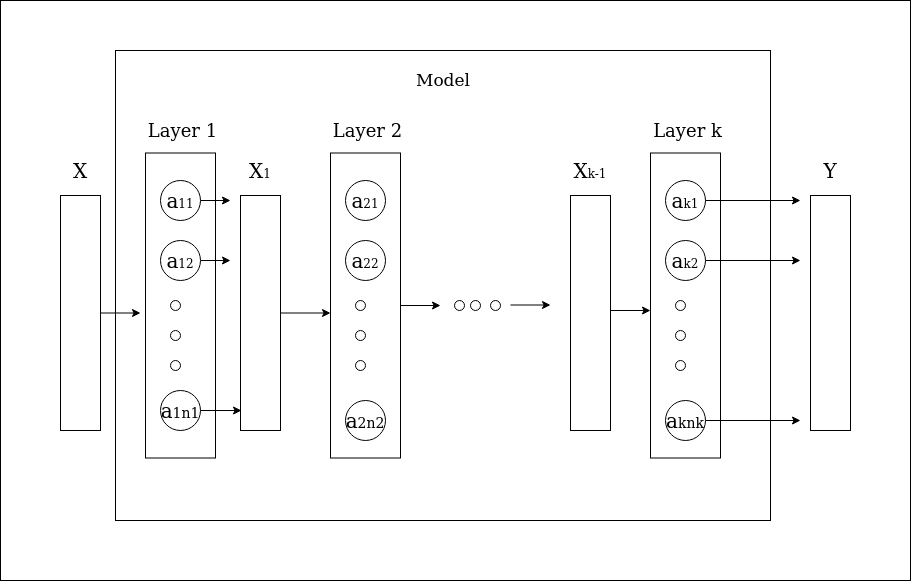

The diagram above was exported from draw.io. Its source (the exported page's mxGraphModel, read from the mxfile embedded in the PNG):
<mxGraphModel dx="2182" dy="776" grid="1" gridSize="10" guides="1" tooltips="1" connect="1" arrows="1" fold="1" page="1" pageScale="1" pageWidth="827" pageHeight="1169" math="0" shadow="0">
  <root>
    <mxCell id="0" />
    <mxCell id="1" parent="0" />
    <mxCell id="k0ONxBkNQltoou3RZnBW-1" value="" style="rounded=0;whiteSpace=wrap;html=1;" vertex="1" parent="1">
      <mxGeometry x="-40" width="910" height="580" as="geometry" />
    </mxCell>
    <mxCell id="Wl9lLfeShEoGpO9i7mvf-78" value="" style="rounded=0;whiteSpace=wrap;html=1;" parent="1" vertex="1">
      <mxGeometry x="75" y="50" width="655" height="470" as="geometry" />
    </mxCell>
    <mxCell id="Wl9lLfeShEoGpO9i7mvf-6" value="" style="rounded=0;whiteSpace=wrap;html=1;" parent="1" vertex="1">
      <mxGeometry x="105" y="152.5" width="70" height="305" as="geometry" />
    </mxCell>
    <mxCell id="Wl9lLfeShEoGpO9i7mvf-44" style="edgeStyle=orthogonalEdgeStyle;rounded=0;orthogonalLoop=1;jettySize=auto;html=1;exitX=1;exitY=0.5;exitDx=0;exitDy=0;" parent="1" source="Wl9lLfeShEoGpO9i7mvf-2" edge="1">
      <mxGeometry relative="1" as="geometry">
        <mxPoint x="190" y="200" as="targetPoint" />
      </mxGeometry>
    </mxCell>
    <mxCell id="Wl9lLfeShEoGpO9i7mvf-2" value="&lt;font style=&quot;font-size: 20px&quot;&gt;a&lt;font style=&quot;font-size: 12px&quot;&gt;11&lt;/font&gt;&lt;/font&gt;" style="ellipse;whiteSpace=wrap;html=1;aspect=fixed;" parent="1" vertex="1">
      <mxGeometry x="120" y="180" width="40" height="40" as="geometry" />
    </mxCell>
    <mxCell id="Wl9lLfeShEoGpO9i7mvf-43" style="edgeStyle=orthogonalEdgeStyle;rounded=0;orthogonalLoop=1;jettySize=auto;html=1;" parent="1" source="Wl9lLfeShEoGpO9i7mvf-4" edge="1">
      <mxGeometry relative="1" as="geometry">
        <mxPoint x="190" y="260" as="targetPoint" />
      </mxGeometry>
    </mxCell>
    <mxCell id="Wl9lLfeShEoGpO9i7mvf-4" value="&lt;font style=&quot;font-size: 20px&quot;&gt;a&lt;font style=&quot;font-size: 12px&quot;&gt;12&lt;/font&gt;&lt;/font&gt;" style="ellipse;whiteSpace=wrap;html=1;aspect=fixed;" parent="1" vertex="1">
      <mxGeometry x="120" y="240" width="40" height="40" as="geometry" />
    </mxCell>
    <mxCell id="Wl9lLfeShEoGpO9i7mvf-42" style="edgeStyle=orthogonalEdgeStyle;rounded=0;orthogonalLoop=1;jettySize=auto;html=1;exitX=1;exitY=0.5;exitDx=0;exitDy=0;entryX=0.025;entryY=0.915;entryDx=0;entryDy=0;entryPerimeter=0;" parent="1" source="Wl9lLfeShEoGpO9i7mvf-5" target="Wl9lLfeShEoGpO9i7mvf-39" edge="1">
      <mxGeometry relative="1" as="geometry" />
    </mxCell>
    <mxCell id="Wl9lLfeShEoGpO9i7mvf-5" value="&lt;font style=&quot;font-size: 20px&quot;&gt;a&lt;font style=&quot;font-size: 14px&quot;&gt;1n1&lt;/font&gt;&lt;/font&gt;" style="ellipse;whiteSpace=wrap;html=1;aspect=fixed;" parent="1" vertex="1">
      <mxGeometry x="120" y="390" width="40" height="40" as="geometry" />
    </mxCell>
    <mxCell id="Wl9lLfeShEoGpO9i7mvf-11" value="" style="ellipse;whiteSpace=wrap;html=1;aspect=fixed;" parent="1" vertex="1">
      <mxGeometry x="130" y="360" width="10" height="10" as="geometry" />
    </mxCell>
    <mxCell id="Wl9lLfeShEoGpO9i7mvf-10" value="" style="ellipse;whiteSpace=wrap;html=1;aspect=fixed;" parent="1" vertex="1">
      <mxGeometry x="130" y="330" width="10" height="10" as="geometry" />
    </mxCell>
    <mxCell id="Wl9lLfeShEoGpO9i7mvf-9" value="" style="ellipse;whiteSpace=wrap;html=1;aspect=fixed;" parent="1" vertex="1">
      <mxGeometry x="130" y="300" width="10" height="10" as="geometry" />
    </mxCell>
    <mxCell id="Wl9lLfeShEoGpO9i7mvf-41" style="edgeStyle=orthogonalEdgeStyle;rounded=0;orthogonalLoop=1;jettySize=auto;html=1;" parent="1" source="Wl9lLfeShEoGpO9i7mvf-35" edge="1">
      <mxGeometry relative="1" as="geometry">
        <mxPoint x="100" y="312.5" as="targetPoint" />
      </mxGeometry>
    </mxCell>
    <mxCell id="Wl9lLfeShEoGpO9i7mvf-35" value="" style="rounded=0;whiteSpace=wrap;html=1;" parent="1" vertex="1">
      <mxGeometry x="20" y="195" width="40" height="235" as="geometry" />
    </mxCell>
    <mxCell id="Wl9lLfeShEoGpO9i7mvf-37" value="&lt;font style=&quot;font-size: 20px&quot;&gt;X&lt;/font&gt;" style="text;html=1;strokeColor=none;fillColor=none;align=center;verticalAlign=middle;whiteSpace=wrap;rounded=0;" parent="1" vertex="1">
      <mxGeometry x="20" y="160" width="40" height="20" as="geometry" />
    </mxCell>
    <mxCell id="Wl9lLfeShEoGpO9i7mvf-38" value="" style="group" parent="1" vertex="1" connectable="0">
      <mxGeometry x="290" y="150" width="70" height="307.5" as="geometry" />
    </mxCell>
    <mxCell id="Wl9lLfeShEoGpO9i7mvf-22" value="" style="group" parent="Wl9lLfeShEoGpO9i7mvf-38" vertex="1" connectable="0">
      <mxGeometry x="40" width="10" height="50" as="geometry" />
    </mxCell>
    <mxCell id="Wl9lLfeShEoGpO9i7mvf-21" value="" style="group" parent="Wl9lLfeShEoGpO9i7mvf-22" vertex="1" connectable="0">
      <mxGeometry width="10" height="50" as="geometry" />
    </mxCell>
    <mxCell id="Wl9lLfeShEoGpO9i7mvf-25" value="" style="rounded=0;whiteSpace=wrap;html=1;" parent="Wl9lLfeShEoGpO9i7mvf-38" vertex="1">
      <mxGeometry y="2.5" width="70" height="305" as="geometry" />
    </mxCell>
    <mxCell id="Wl9lLfeShEoGpO9i7mvf-26" value="&lt;font style=&quot;font-size: 20px&quot;&gt;a&lt;font style=&quot;font-size: 12px&quot;&gt;21&lt;/font&gt;&lt;/font&gt;" style="ellipse;whiteSpace=wrap;html=1;aspect=fixed;" parent="Wl9lLfeShEoGpO9i7mvf-38" vertex="1">
      <mxGeometry x="15" y="30" width="40" height="40" as="geometry" />
    </mxCell>
    <mxCell id="Wl9lLfeShEoGpO9i7mvf-27" value="&lt;font style=&quot;font-size: 20px&quot;&gt;a&lt;font style=&quot;font-size: 12px&quot;&gt;22&lt;/font&gt;&lt;/font&gt;" style="ellipse;whiteSpace=wrap;html=1;aspect=fixed;" parent="Wl9lLfeShEoGpO9i7mvf-38" vertex="1">
      <mxGeometry x="15" y="90" width="40" height="40" as="geometry" />
    </mxCell>
    <mxCell id="Wl9lLfeShEoGpO9i7mvf-28" value="&lt;font style=&quot;font-size: 20px&quot;&gt;a&lt;font style=&quot;font-size: 14px&quot;&gt;2n2&lt;/font&gt;&lt;/font&gt;" style="ellipse;whiteSpace=wrap;html=1;aspect=fixed;" parent="Wl9lLfeShEoGpO9i7mvf-38" vertex="1">
      <mxGeometry x="15" y="250" width="40" height="40" as="geometry" />
    </mxCell>
    <mxCell id="Wl9lLfeShEoGpO9i7mvf-29" value="" style="ellipse;whiteSpace=wrap;html=1;aspect=fixed;" parent="Wl9lLfeShEoGpO9i7mvf-38" vertex="1">
      <mxGeometry x="25" y="210" width="10" height="10" as="geometry" />
    </mxCell>
    <mxCell id="Wl9lLfeShEoGpO9i7mvf-30" value="" style="ellipse;whiteSpace=wrap;html=1;aspect=fixed;" parent="Wl9lLfeShEoGpO9i7mvf-38" vertex="1">
      <mxGeometry x="25" y="180" width="10" height="10" as="geometry" />
    </mxCell>
    <mxCell id="Wl9lLfeShEoGpO9i7mvf-31" value="" style="ellipse;whiteSpace=wrap;html=1;aspect=fixed;" parent="Wl9lLfeShEoGpO9i7mvf-38" vertex="1">
      <mxGeometry x="25" y="150" width="10" height="10" as="geometry" />
    </mxCell>
    <mxCell id="Wl9lLfeShEoGpO9i7mvf-45" style="edgeStyle=orthogonalEdgeStyle;rounded=0;orthogonalLoop=1;jettySize=auto;html=1;" parent="1" source="Wl9lLfeShEoGpO9i7mvf-39" edge="1">
      <mxGeometry relative="1" as="geometry">
        <mxPoint x="290" y="312.5" as="targetPoint" />
      </mxGeometry>
    </mxCell>
    <mxCell id="Wl9lLfeShEoGpO9i7mvf-39" value="" style="rounded=0;whiteSpace=wrap;html=1;" parent="1" vertex="1">
      <mxGeometry x="200" y="195" width="40" height="235" as="geometry" />
    </mxCell>
    <mxCell id="Wl9lLfeShEoGpO9i7mvf-40" value="&lt;font style=&quot;font-size: 20px&quot;&gt;X&lt;/font&gt;1" style="text;html=1;strokeColor=none;fillColor=none;align=center;verticalAlign=middle;whiteSpace=wrap;rounded=0;" parent="1" vertex="1">
      <mxGeometry x="200" y="160" width="40" height="20" as="geometry" />
    </mxCell>
    <mxCell id="Wl9lLfeShEoGpO9i7mvf-46" value="&lt;font style=&quot;font-size: 18px&quot;&gt;Layer 1&lt;/font&gt;" style="text;html=1;strokeColor=none;fillColor=none;align=center;verticalAlign=middle;whiteSpace=wrap;rounded=0;" parent="1" vertex="1">
      <mxGeometry x="105" y="120" width="75" height="20" as="geometry" />
    </mxCell>
    <mxCell id="Wl9lLfeShEoGpO9i7mvf-47" value="&lt;font style=&quot;font-size: 18px&quot;&gt;Layer 2&lt;br&gt;&lt;/font&gt;" style="text;html=1;strokeColor=none;fillColor=none;align=center;verticalAlign=middle;whiteSpace=wrap;rounded=0;" parent="1" vertex="1">
      <mxGeometry x="290" y="120" width="75" height="20" as="geometry" />
    </mxCell>
    <mxCell id="Wl9lLfeShEoGpO9i7mvf-51" value="" style="ellipse;whiteSpace=wrap;html=1;aspect=fixed;" parent="1" vertex="1">
      <mxGeometry x="414" y="300" width="10" height="10" as="geometry" />
    </mxCell>
    <mxCell id="Wl9lLfeShEoGpO9i7mvf-52" style="edgeStyle=orthogonalEdgeStyle;rounded=0;orthogonalLoop=1;jettySize=auto;html=1;exitX=1;exitY=0.5;exitDx=0;exitDy=0;" parent="1" source="Wl9lLfeShEoGpO9i7mvf-25" edge="1">
      <mxGeometry relative="1" as="geometry">
        <mxPoint x="400" y="305" as="targetPoint" />
      </mxGeometry>
    </mxCell>
    <mxCell id="Wl9lLfeShEoGpO9i7mvf-55" value="" style="ellipse;whiteSpace=wrap;html=1;aspect=fixed;" parent="1" vertex="1">
      <mxGeometry x="430" y="300" width="10" height="10" as="geometry" />
    </mxCell>
    <mxCell id="Wl9lLfeShEoGpO9i7mvf-56" value="" style="ellipse;whiteSpace=wrap;html=1;aspect=fixed;" parent="1" vertex="1">
      <mxGeometry x="450" y="300" width="10" height="10" as="geometry" />
    </mxCell>
    <mxCell id="Wl9lLfeShEoGpO9i7mvf-57" style="edgeStyle=orthogonalEdgeStyle;rounded=0;orthogonalLoop=1;jettySize=auto;html=1;exitX=1;exitY=0.5;exitDx=0;exitDy=0;" parent="1" edge="1">
      <mxGeometry relative="1" as="geometry">
        <mxPoint x="510" y="304.5" as="targetPoint" />
        <mxPoint x="470" y="304.5" as="sourcePoint" />
      </mxGeometry>
    </mxCell>
    <mxCell id="Wl9lLfeShEoGpO9i7mvf-58" value="" style="rounded=0;whiteSpace=wrap;html=1;" parent="1" vertex="1">
      <mxGeometry x="530" y="195" width="40" height="235" as="geometry" />
    </mxCell>
    <mxCell id="Wl9lLfeShEoGpO9i7mvf-59" value="&lt;font style=&quot;font-size: 20px&quot;&gt;X&lt;/font&gt;k-1" style="text;html=1;strokeColor=none;fillColor=none;align=center;verticalAlign=middle;whiteSpace=wrap;rounded=0;" parent="1" vertex="1">
      <mxGeometry x="530" y="160" width="40" height="20" as="geometry" />
    </mxCell>
    <mxCell id="Wl9lLfeShEoGpO9i7mvf-60" value="" style="group" parent="1" vertex="1" connectable="0">
      <mxGeometry x="610" y="150" width="70" height="307.5" as="geometry" />
    </mxCell>
    <mxCell id="Wl9lLfeShEoGpO9i7mvf-61" value="" style="group" parent="Wl9lLfeShEoGpO9i7mvf-60" vertex="1" connectable="0">
      <mxGeometry x="40" width="10" height="50" as="geometry" />
    </mxCell>
    <mxCell id="Wl9lLfeShEoGpO9i7mvf-62" value="" style="group" parent="Wl9lLfeShEoGpO9i7mvf-61" vertex="1" connectable="0">
      <mxGeometry width="10" height="50" as="geometry" />
    </mxCell>
    <mxCell id="Wl9lLfeShEoGpO9i7mvf-63" value="" style="rounded=0;whiteSpace=wrap;html=1;" parent="Wl9lLfeShEoGpO9i7mvf-60" vertex="1">
      <mxGeometry y="2.5" width="70" height="305" as="geometry" />
    </mxCell>
    <mxCell id="Wl9lLfeShEoGpO9i7mvf-64" value="&lt;font style=&quot;font-size: 20px&quot;&gt;a&lt;font style=&quot;font-size: 12px&quot;&gt;k1&lt;/font&gt;&lt;/font&gt;" style="ellipse;whiteSpace=wrap;html=1;aspect=fixed;" parent="Wl9lLfeShEoGpO9i7mvf-60" vertex="1">
      <mxGeometry x="15" y="30" width="40" height="40" as="geometry" />
    </mxCell>
    <mxCell id="Wl9lLfeShEoGpO9i7mvf-65" value="&lt;font style=&quot;font-size: 20px&quot;&gt;a&lt;font style=&quot;font-size: 12px&quot;&gt;k2&lt;/font&gt;&lt;/font&gt;" style="ellipse;whiteSpace=wrap;html=1;aspect=fixed;" parent="Wl9lLfeShEoGpO9i7mvf-60" vertex="1">
      <mxGeometry x="15" y="90" width="40" height="40" as="geometry" />
    </mxCell>
    <mxCell id="Wl9lLfeShEoGpO9i7mvf-66" value="&lt;font style=&quot;font-size: 20px&quot;&gt;a&lt;font style=&quot;font-size: 14px&quot;&gt;knk&lt;/font&gt;&lt;/font&gt;" style="ellipse;whiteSpace=wrap;html=1;aspect=fixed;" parent="Wl9lLfeShEoGpO9i7mvf-60" vertex="1">
      <mxGeometry x="15" y="250" width="40" height="40" as="geometry" />
    </mxCell>
    <mxCell id="Wl9lLfeShEoGpO9i7mvf-67" value="" style="ellipse;whiteSpace=wrap;html=1;aspect=fixed;" parent="Wl9lLfeShEoGpO9i7mvf-60" vertex="1">
      <mxGeometry x="25" y="210" width="10" height="10" as="geometry" />
    </mxCell>
    <mxCell id="Wl9lLfeShEoGpO9i7mvf-68" value="" style="ellipse;whiteSpace=wrap;html=1;aspect=fixed;" parent="Wl9lLfeShEoGpO9i7mvf-60" vertex="1">
      <mxGeometry x="25" y="180" width="10" height="10" as="geometry" />
    </mxCell>
    <mxCell id="Wl9lLfeShEoGpO9i7mvf-69" value="" style="ellipse;whiteSpace=wrap;html=1;aspect=fixed;" parent="Wl9lLfeShEoGpO9i7mvf-60" vertex="1">
      <mxGeometry x="25" y="150" width="10" height="10" as="geometry" />
    </mxCell>
    <mxCell id="Wl9lLfeShEoGpO9i7mvf-70" value="&lt;font style=&quot;font-size: 18px&quot;&gt;Layer k&lt;br&gt;&lt;/font&gt;" style="text;html=1;strokeColor=none;fillColor=none;align=center;verticalAlign=middle;whiteSpace=wrap;rounded=0;" parent="1" vertex="1">
      <mxGeometry x="610" y="120" width="75" height="20" as="geometry" />
    </mxCell>
    <mxCell id="Wl9lLfeShEoGpO9i7mvf-72" style="edgeStyle=orthogonalEdgeStyle;rounded=0;orthogonalLoop=1;jettySize=auto;html=1;exitX=1;exitY=0.5;exitDx=0;exitDy=0;" parent="1" edge="1">
      <mxGeometry relative="1" as="geometry">
        <mxPoint x="610" y="310" as="targetPoint" />
        <mxPoint x="570" y="310" as="sourcePoint" />
      </mxGeometry>
    </mxCell>
    <mxCell id="Wl9lLfeShEoGpO9i7mvf-73" value="" style="rounded=0;whiteSpace=wrap;html=1;" parent="1" vertex="1">
      <mxGeometry x="770" y="195" width="40" height="235" as="geometry" />
    </mxCell>
    <mxCell id="Wl9lLfeShEoGpO9i7mvf-74" value="&lt;font style=&quot;font-size: 20px&quot;&gt;Y&lt;/font&gt;" style="text;html=1;strokeColor=none;fillColor=none;align=center;verticalAlign=middle;whiteSpace=wrap;rounded=0;" parent="1" vertex="1">
      <mxGeometry x="770" y="160" width="40" height="20" as="geometry" />
    </mxCell>
    <mxCell id="Wl9lLfeShEoGpO9i7mvf-75" style="edgeStyle=orthogonalEdgeStyle;rounded=0;orthogonalLoop=1;jettySize=auto;html=1;exitX=1;exitY=0.5;exitDx=0;exitDy=0;" parent="1" source="Wl9lLfeShEoGpO9i7mvf-64" edge="1">
      <mxGeometry relative="1" as="geometry">
        <mxPoint x="760" y="200" as="targetPoint" />
      </mxGeometry>
    </mxCell>
    <mxCell id="Wl9lLfeShEoGpO9i7mvf-76" style="edgeStyle=orthogonalEdgeStyle;rounded=0;orthogonalLoop=1;jettySize=auto;html=1;exitX=1;exitY=0.5;exitDx=0;exitDy=0;" parent="1" source="Wl9lLfeShEoGpO9i7mvf-65" edge="1">
      <mxGeometry relative="1" as="geometry">
        <mxPoint x="760" y="260" as="targetPoint" />
      </mxGeometry>
    </mxCell>
    <mxCell id="Wl9lLfeShEoGpO9i7mvf-77" style="edgeStyle=orthogonalEdgeStyle;rounded=0;orthogonalLoop=1;jettySize=auto;html=1;exitX=1;exitY=0.5;exitDx=0;exitDy=0;" parent="1" source="Wl9lLfeShEoGpO9i7mvf-66" edge="1">
      <mxGeometry relative="1" as="geometry">
        <mxPoint x="760" y="420" as="targetPoint" />
      </mxGeometry>
    </mxCell>
    <mxCell id="Wl9lLfeShEoGpO9i7mvf-79" value="&lt;font style=&quot;font-size: 17px&quot;&gt;Model&lt;/font&gt;" style="text;html=1;strokeColor=none;fillColor=none;align=center;verticalAlign=middle;whiteSpace=wrap;rounded=0;" parent="1" vertex="1">
      <mxGeometry x="362.5" y="60" width="80" height="40" as="geometry" />
    </mxCell>
  </root>
</mxGraphModel>